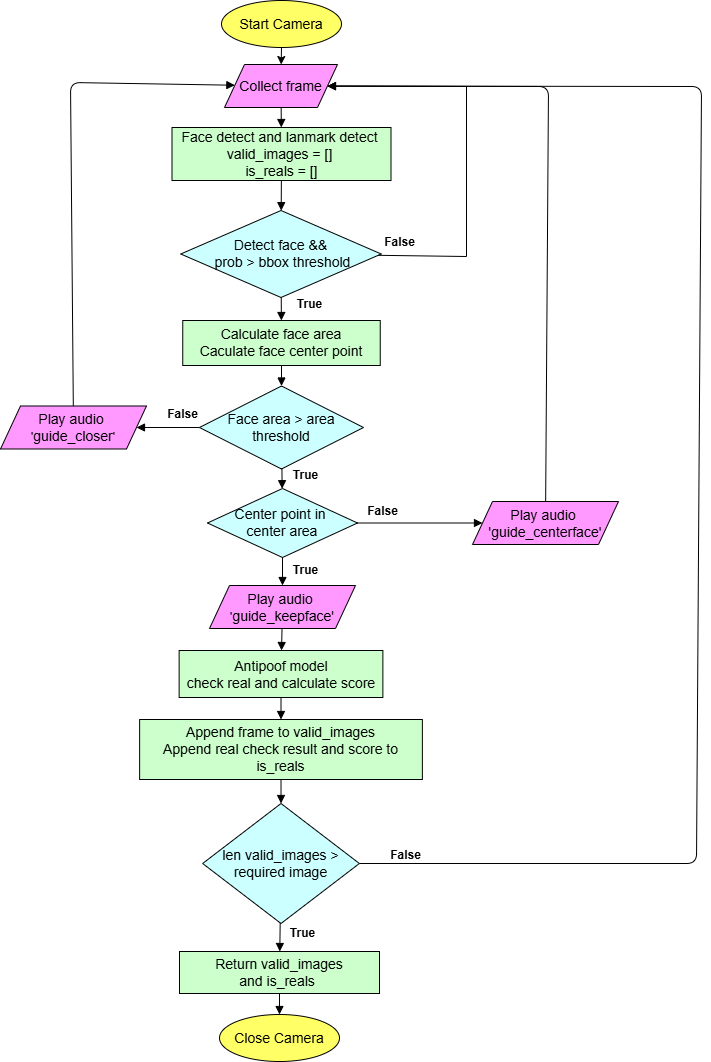

The diagram above was exported from draw.io. Its source (the exported page's mxGraphModel, read from the mxfile embedded in the PNG):
<mxGraphModel dx="2224" dy="1631" grid="0" gridSize="10" guides="1" tooltips="1" connect="1" arrows="1" fold="1" page="0" pageScale="1" pageWidth="827" pageHeight="1169" math="0" shadow="0">
  <root>
    <mxCell id="0" />
    <mxCell id="1" parent="0" />
    <mxCell id="rb3U2Px1Tk3lLj-etArt-47" value="" style="group" vertex="1" connectable="0" parent="1">
      <mxGeometry x="-22" y="-510" width="701" height="1061" as="geometry" />
    </mxCell>
    <mxCell id="CpWwpWOYutswolxkR1-H-26" value="&lt;font style=&quot;font-size: 14px;&quot;&gt;Start Camera&lt;/font&gt;" style="ellipse;whiteSpace=wrap;html=1;fillColor=#FFFF66;" vertex="1" parent="rb3U2Px1Tk3lLj-etArt-47">
      <mxGeometry x="221" width="120" height="47" as="geometry" />
    </mxCell>
    <mxCell id="CpWwpWOYutswolxkR1-H-29" value="&lt;font style=&quot;font-size: 14px;&quot;&gt;Detect face &amp;amp;&amp;amp;&lt;/font&gt;&lt;div&gt;&lt;font style=&quot;font-size: 14px;&quot;&gt;&amp;nbsp;prob &amp;gt; bbox threshold&lt;/font&gt;&lt;/div&gt;" style="rhombus;whiteSpace=wrap;html=1;fillColor=#CCFFFF;" vertex="1" parent="rb3U2Px1Tk3lLj-etArt-47">
      <mxGeometry x="180.25" y="210" width="200.5" height="87" as="geometry" />
    </mxCell>
    <mxCell id="CpWwpWOYutswolxkR1-H-30" value="" style="endArrow=classic;html=1;rounded=0;" edge="1" parent="rb3U2Px1Tk3lLj-etArt-47" source="CpWwpWOYutswolxkR1-H-29" target="rb3U2Px1Tk3lLj-etArt-3">
      <mxGeometry width="50" height="50" relative="1" as="geometry">
        <mxPoint x="197" y="174" as="sourcePoint" />
        <mxPoint x="433" y="55" as="targetPoint" />
        <Array as="points">
          <mxPoint x="466" y="256" />
          <mxPoint x="466" y="86" />
        </Array>
      </mxGeometry>
    </mxCell>
    <mxCell id="rb3U2Px1Tk3lLj-etArt-3" value="&lt;font style=&quot;font-size: 14px;&quot;&gt;Collect frame&lt;/font&gt;" style="shape=parallelogram;perimeter=parallelogramPerimeter;whiteSpace=wrap;html=1;fixedSize=1;fillColor=#FF99FF;" vertex="1" parent="rb3U2Px1Tk3lLj-etArt-47">
      <mxGeometry x="224" y="64" width="113" height="43" as="geometry" />
    </mxCell>
    <mxCell id="rb3U2Px1Tk3lLj-etArt-4" value="&lt;font style=&quot;font-size: 14px;&quot;&gt;Face area &amp;gt; area&lt;/font&gt; &lt;font style=&quot;font-size: 14px;&quot;&gt;threshold&lt;/font&gt;" style="rhombus;whiteSpace=wrap;html=1;fillColor=#CCFFFF;" vertex="1" parent="rb3U2Px1Tk3lLj-etArt-47">
      <mxGeometry x="199" y="385.5" width="164" height="83" as="geometry" />
    </mxCell>
    <mxCell id="rb3U2Px1Tk3lLj-etArt-7" value="&lt;font style=&quot;&quot;&gt;&lt;font style=&quot;font-size: 14px;&quot; face=&quot;Helvetica&quot;&gt;Face detect and lanmark detect&amp;nbsp;&lt;/font&gt;&lt;/font&gt;&lt;div&gt;&lt;font style=&quot;font-size: 14px;&quot;&gt;&lt;span style=&quot;background-color: transparent; color: light-dark(rgb(0, 0, 0), rgb(255, 255, 255));&quot;&gt;valid_images = []&amp;nbsp;&lt;/span&gt;&lt;/font&gt;&lt;/div&gt;&lt;div&gt;&lt;font style=&quot;font-size: 14px;&quot;&gt;&lt;span style=&quot;background-color: transparent; color: light-dark(rgb(0, 0, 0), rgb(255, 255, 255));&quot;&gt;is_reals = []&lt;/span&gt;&lt;/font&gt;&lt;/div&gt;" style="rounded=0;whiteSpace=wrap;html=1;fillColor=#CCFFCC;" vertex="1" parent="rb3U2Px1Tk3lLj-etArt-47">
      <mxGeometry x="171.5" y="127" width="219" height="53" as="geometry" />
    </mxCell>
    <mxCell id="rb3U2Px1Tk3lLj-etArt-8" value="&lt;font style=&quot;font-size: 14px;&quot;&gt;Calculate face area&lt;/font&gt;&lt;div&gt;&lt;font style=&quot;font-size: 14px;&quot;&gt;Caculate face center point&lt;/font&gt;&lt;/div&gt;" style="rounded=0;whiteSpace=wrap;html=1;fillColor=#CCFFCC;" vertex="1" parent="rb3U2Px1Tk3lLj-etArt-47">
      <mxGeometry x="182.25" y="320" width="197.5" height="45" as="geometry" />
    </mxCell>
    <mxCell id="rb3U2Px1Tk3lLj-etArt-9" value="&lt;font style=&quot;font-size: 14px;&quot;&gt;Antipoof model&lt;/font&gt;&lt;div&gt;&lt;font style=&quot;font-size: 14px;&quot;&gt;check real and calculate score&lt;/font&gt;&lt;/div&gt;" style="rounded=0;whiteSpace=wrap;html=1;fillColor=#CCFFCC;" vertex="1" parent="rb3U2Px1Tk3lLj-etArt-47">
      <mxGeometry x="178.63" y="650" width="203.75" height="47" as="geometry" />
    </mxCell>
    <mxCell id="rb3U2Px1Tk3lLj-etArt-10" value="&lt;font style=&quot;font-size: 14px;&quot;&gt;Center point in&amp;nbsp;&lt;/font&gt;&lt;div&gt;&lt;font style=&quot;font-size: 14px;&quot;&gt;center area&lt;/font&gt;&lt;/div&gt;" style="rhombus;whiteSpace=wrap;html=1;fillColor=#CCFFFF;" vertex="1" parent="rb3U2Px1Tk3lLj-etArt-47">
      <mxGeometry x="207" y="488" width="150" height="69" as="geometry" />
    </mxCell>
    <mxCell id="rb3U2Px1Tk3lLj-etArt-11" value="&lt;font style=&quot;font-size: 14px;&quot;&gt;Play audio&amp;nbsp;&lt;/font&gt;&lt;div&gt;'&lt;font style=&quot;font-size: 14px;&quot;&gt;guide_keepface'&lt;/font&gt;&lt;/div&gt;" style="shape=parallelogram;perimeter=parallelogramPerimeter;whiteSpace=wrap;html=1;fixedSize=1;fillColor=#FF99FF;" vertex="1" parent="rb3U2Px1Tk3lLj-etArt-47">
      <mxGeometry x="209" y="585" width="146" height="43" as="geometry" />
    </mxCell>
    <mxCell id="rb3U2Px1Tk3lLj-etArt-13" value="&lt;font style=&quot;font-size: 14px;&quot;&gt;len valid_images &amp;gt; required image&lt;/font&gt;" style="rhombus;whiteSpace=wrap;html=1;fillColor=#CCFFFF;" vertex="1" parent="rb3U2Px1Tk3lLj-etArt-47">
      <mxGeometry x="202.13" y="803" width="156.75" height="120" as="geometry" />
    </mxCell>
    <mxCell id="rb3U2Px1Tk3lLj-etArt-14" value="&lt;div&gt;&lt;font style=&quot;font-size: 14px;&quot;&gt;Append frame to valid_images&lt;/font&gt;&lt;/div&gt;&lt;div&gt;&lt;font style=&quot;font-size: 14px;&quot;&gt;Append real check result and score to is_reals&lt;/font&gt;&lt;/div&gt;" style="rounded=0;whiteSpace=wrap;html=1;fillColor=#CCFFCC;" vertex="1" parent="rb3U2Px1Tk3lLj-etArt-47">
      <mxGeometry x="139.13" y="719" width="282.75" height="60" as="geometry" />
    </mxCell>
    <mxCell id="rb3U2Px1Tk3lLj-etArt-15" value="&lt;font style=&quot;font-size: 14px;&quot;&gt;Play audio&amp;nbsp;&lt;/font&gt;&lt;div&gt;&lt;font style=&quot;font-size: 14px;&quot;&gt;'guide_centerface'&lt;/font&gt;&lt;/div&gt;" style="shape=parallelogram;perimeter=parallelogramPerimeter;whiteSpace=wrap;html=1;fixedSize=1;fillColor=#FF99FF;" vertex="1" parent="rb3U2Px1Tk3lLj-etArt-47">
      <mxGeometry x="472" y="501" width="146" height="43" as="geometry" />
    </mxCell>
    <mxCell id="rb3U2Px1Tk3lLj-etArt-16" style="endArrow=block;html=1;" edge="1" parent="rb3U2Px1Tk3lLj-etArt-47" source="rb3U2Px1Tk3lLj-etArt-15" target="rb3U2Px1Tk3lLj-etArt-3">
      <mxGeometry relative="1" as="geometry">
        <mxPoint x="546" y="315" as="sourcePoint" />
        <mxPoint x="561" y="139" as="targetPoint" />
        <Array as="points">
          <mxPoint x="548" y="86" />
        </Array>
      </mxGeometry>
    </mxCell>
    <mxCell id="rb3U2Px1Tk3lLj-etArt-17" style="endArrow=block;html=1;" edge="1" parent="rb3U2Px1Tk3lLj-etArt-47" source="rb3U2Px1Tk3lLj-etArt-10" target="rb3U2Px1Tk3lLj-etArt-15">
      <mxGeometry relative="1" as="geometry">
        <mxPoint x="469" y="311" as="sourcePoint" />
        <mxPoint x="474" y="367" as="targetPoint" />
      </mxGeometry>
    </mxCell>
    <mxCell id="rb3U2Px1Tk3lLj-etArt-18" value="&lt;font style=&quot;font-size: 14px;&quot;&gt;Play audio&amp;nbsp;&lt;/font&gt;&lt;div&gt;'&lt;font style=&quot;font-size: 14px;&quot;&gt;guide_closer&lt;/font&gt;'&lt;/div&gt;" style="shape=parallelogram;perimeter=parallelogramPerimeter;whiteSpace=wrap;html=1;fixedSize=1;fillColor=#FF99FF;" vertex="1" parent="rb3U2Px1Tk3lLj-etArt-47">
      <mxGeometry y="405.5" width="146" height="43" as="geometry" />
    </mxCell>
    <mxCell id="rb3U2Px1Tk3lLj-etArt-19" style="endArrow=block;html=1;" edge="1" parent="rb3U2Px1Tk3lLj-etArt-47" source="rb3U2Px1Tk3lLj-etArt-4" target="rb3U2Px1Tk3lLj-etArt-18">
      <mxGeometry relative="1" as="geometry">
        <mxPoint x="22" y="207" as="sourcePoint" />
        <mxPoint x="27" y="263" as="targetPoint" />
      </mxGeometry>
    </mxCell>
    <mxCell id="rb3U2Px1Tk3lLj-etArt-20" style="endArrow=block;html=1;" edge="1" parent="rb3U2Px1Tk3lLj-etArt-47" source="rb3U2Px1Tk3lLj-etArt-18" target="rb3U2Px1Tk3lLj-etArt-3">
      <mxGeometry relative="1" as="geometry">
        <mxPoint x="86" y="175" as="sourcePoint" />
        <mxPoint x="91" y="231" as="targetPoint" />
        <Array as="points">
          <mxPoint x="70" y="82" />
        </Array>
      </mxGeometry>
    </mxCell>
    <mxCell id="rb3U2Px1Tk3lLj-etArt-21" style="endArrow=block;html=1;" edge="1" parent="rb3U2Px1Tk3lLj-etArt-47" source="rb3U2Px1Tk3lLj-etArt-7" target="CpWwpWOYutswolxkR1-H-29">
      <mxGeometry relative="1" as="geometry">
        <mxPoint x="34" y="241" as="sourcePoint" />
        <mxPoint x="39" y="297" as="targetPoint" />
      </mxGeometry>
    </mxCell>
    <mxCell id="rb3U2Px1Tk3lLj-etArt-22" style="endArrow=block;html=1;" edge="1" parent="rb3U2Px1Tk3lLj-etArt-47" source="rb3U2Px1Tk3lLj-etArt-3" target="rb3U2Px1Tk3lLj-etArt-7">
      <mxGeometry relative="1" as="geometry">
        <mxPoint x="108" y="121" as="sourcePoint" />
        <mxPoint x="113" y="177" as="targetPoint" />
      </mxGeometry>
    </mxCell>
    <mxCell id="rb3U2Px1Tk3lLj-etArt-23" style="endArrow=block;html=1;" edge="1" parent="rb3U2Px1Tk3lLj-etArt-47" source="CpWwpWOYutswolxkR1-H-29" target="rb3U2Px1Tk3lLj-etArt-8">
      <mxGeometry relative="1" as="geometry">
        <mxPoint x="148" y="228" as="sourcePoint" />
        <mxPoint x="153" y="284" as="targetPoint" />
      </mxGeometry>
    </mxCell>
    <mxCell id="rb3U2Px1Tk3lLj-etArt-24" style="endArrow=block;html=1;" edge="1" parent="rb3U2Px1Tk3lLj-etArt-47" source="rb3U2Px1Tk3lLj-etArt-8" target="rb3U2Px1Tk3lLj-etArt-4">
      <mxGeometry relative="1" as="geometry">
        <mxPoint x="465" y="312" as="sourcePoint" />
        <mxPoint x="470" y="368" as="targetPoint" />
      </mxGeometry>
    </mxCell>
    <mxCell id="rb3U2Px1Tk3lLj-etArt-25" style="endArrow=block;html=1;" edge="1" parent="rb3U2Px1Tk3lLj-etArt-47" source="rb3U2Px1Tk3lLj-etArt-4" target="rb3U2Px1Tk3lLj-etArt-10">
      <mxGeometry relative="1" as="geometry">
        <mxPoint x="670" y="400" as="sourcePoint" />
        <mxPoint x="675" y="456" as="targetPoint" />
      </mxGeometry>
    </mxCell>
    <mxCell id="rb3U2Px1Tk3lLj-etArt-26" style="endArrow=block;html=1;" edge="1" parent="rb3U2Px1Tk3lLj-etArt-47" source="rb3U2Px1Tk3lLj-etArt-10" target="rb3U2Px1Tk3lLj-etArt-11">
      <mxGeometry relative="1" as="geometry">
        <mxPoint x="500" y="670" as="sourcePoint" />
        <mxPoint x="505" y="726" as="targetPoint" />
      </mxGeometry>
    </mxCell>
    <mxCell id="rb3U2Px1Tk3lLj-etArt-27" value="&lt;font style=&quot;font-size: 14px;&quot;&gt;Close Camera&lt;/font&gt;" style="ellipse;whiteSpace=wrap;html=1;fillColor=#FFFF66;" vertex="1" parent="rb3U2Px1Tk3lLj-etArt-47">
      <mxGeometry x="219" y="1014" width="120" height="47" as="geometry" />
    </mxCell>
    <mxCell id="rb3U2Px1Tk3lLj-etArt-28" style="endArrow=block;html=1;" edge="1" parent="rb3U2Px1Tk3lLj-etArt-47" source="rb3U2Px1Tk3lLj-etArt-13" target="rb3U2Px1Tk3lLj-etArt-3">
      <mxGeometry relative="1" as="geometry">
        <mxPoint x="595" y="707" as="sourcePoint" />
        <mxPoint x="670" y="81" as="targetPoint" />
        <Array as="points">
          <mxPoint x="696" y="863" />
          <mxPoint x="701" y="86" />
        </Array>
      </mxGeometry>
    </mxCell>
    <mxCell id="rb3U2Px1Tk3lLj-etArt-29" style="endArrow=block;html=1;" edge="1" parent="rb3U2Px1Tk3lLj-etArt-47" source="rb3U2Px1Tk3lLj-etArt-11" target="rb3U2Px1Tk3lLj-etArt-9">
      <mxGeometry relative="1" as="geometry">
        <mxPoint x="68" y="622" as="sourcePoint" />
        <mxPoint x="68" y="650" as="targetPoint" />
      </mxGeometry>
    </mxCell>
    <mxCell id="rb3U2Px1Tk3lLj-etArt-30" style="endArrow=block;html=1;" edge="1" parent="rb3U2Px1Tk3lLj-etArt-47" source="rb3U2Px1Tk3lLj-etArt-9" target="rb3U2Px1Tk3lLj-etArt-14">
      <mxGeometry relative="1" as="geometry">
        <mxPoint x="70" y="681" as="sourcePoint" />
        <mxPoint x="70" y="709" as="targetPoint" />
      </mxGeometry>
    </mxCell>
    <mxCell id="rb3U2Px1Tk3lLj-etArt-31" style="endArrow=block;html=1;" edge="1" parent="rb3U2Px1Tk3lLj-etArt-47" source="rb3U2Px1Tk3lLj-etArt-14" target="rb3U2Px1Tk3lLj-etArt-13">
      <mxGeometry relative="1" as="geometry">
        <mxPoint x="72" y="699" as="sourcePoint" />
        <mxPoint x="72" y="727" as="targetPoint" />
      </mxGeometry>
    </mxCell>
    <mxCell id="rb3U2Px1Tk3lLj-etArt-32" style="endArrow=block;html=1;" edge="1" parent="rb3U2Px1Tk3lLj-etArt-47" source="rb3U2Px1Tk3lLj-etArt-13" target="rb3U2Px1Tk3lLj-etArt-33">
      <mxGeometry relative="1" as="geometry">
        <mxPoint x="60" y="986" as="sourcePoint" />
        <mxPoint x="60" y="1014" as="targetPoint" />
      </mxGeometry>
    </mxCell>
    <mxCell id="rb3U2Px1Tk3lLj-etArt-33" value="&lt;font style=&quot;font-size: 14px;&quot;&gt;Return&amp;nbsp;&lt;span style=&quot;background-color: transparent; color: light-dark(rgb(0, 0, 0), rgb(255, 255, 255));&quot;&gt;valid_images and&amp;nbsp;&lt;/span&gt;&lt;span style=&quot;background-color: transparent; color: light-dark(rgb(0, 0, 0), rgb(255, 255, 255));&quot;&gt;is_reals&amp;nbsp;&lt;/span&gt;&lt;/font&gt;" style="rounded=0;whiteSpace=wrap;html=1;fillColor=#CCFFCC;" vertex="1" parent="rb3U2Px1Tk3lLj-etArt-47">
      <mxGeometry x="179" y="951" width="200" height="42" as="geometry" />
    </mxCell>
    <mxCell id="rb3U2Px1Tk3lLj-etArt-35" style="endArrow=block;html=1;" edge="1" parent="rb3U2Px1Tk3lLj-etArt-47" source="rb3U2Px1Tk3lLj-etArt-33" target="rb3U2Px1Tk3lLj-etArt-27">
      <mxGeometry relative="1" as="geometry">
        <mxPoint x="99" y="1023" as="sourcePoint" />
        <mxPoint x="99" y="1062" as="targetPoint" />
      </mxGeometry>
    </mxCell>
    <mxCell id="rb3U2Px1Tk3lLj-etArt-36" value="" style="endArrow=classic;html=1;rounded=0;" edge="1" parent="rb3U2Px1Tk3lLj-etArt-47" source="CpWwpWOYutswolxkR1-H-26" target="rb3U2Px1Tk3lLj-etArt-3">
      <mxGeometry width="50" height="50" relative="1" as="geometry">
        <mxPoint x="352" y="240" as="sourcePoint" />
        <mxPoint x="402" y="190" as="targetPoint" />
      </mxGeometry>
    </mxCell>
    <mxCell id="rb3U2Px1Tk3lLj-etArt-37" value="&lt;b&gt;True&lt;/b&gt;" style="text;html=1;align=center;verticalAlign=middle;resizable=0;points=[];autosize=1;strokeColor=none;fillColor=none;" vertex="1" parent="rb3U2Px1Tk3lLj-etArt-47">
      <mxGeometry x="287" y="291" width="43" height="26" as="geometry" />
    </mxCell>
    <mxCell id="rb3U2Px1Tk3lLj-etArt-40" value="&lt;b&gt;False&lt;/b&gt;" style="text;html=1;align=center;verticalAlign=middle;resizable=0;points=[];autosize=1;strokeColor=none;fillColor=none;" vertex="1" parent="rb3U2Px1Tk3lLj-etArt-47">
      <mxGeometry x="374" y="229" width="49" height="26" as="geometry" />
    </mxCell>
    <mxCell id="rb3U2Px1Tk3lLj-etArt-41" value="&lt;b&gt;True&lt;/b&gt;" style="text;html=1;align=center;verticalAlign=middle;resizable=0;points=[];autosize=1;strokeColor=none;fillColor=none;" vertex="1" parent="rb3U2Px1Tk3lLj-etArt-47">
      <mxGeometry x="280" y="920" width="43" height="26" as="geometry" />
    </mxCell>
    <mxCell id="rb3U2Px1Tk3lLj-etArt-42" value="&lt;b&gt;True&lt;/b&gt;" style="text;html=1;align=center;verticalAlign=middle;resizable=0;points=[];autosize=1;strokeColor=none;fillColor=none;" vertex="1" parent="rb3U2Px1Tk3lLj-etArt-47">
      <mxGeometry x="283" y="462" width="43" height="26" as="geometry" />
    </mxCell>
    <mxCell id="rb3U2Px1Tk3lLj-etArt-43" value="&lt;b&gt;True&lt;/b&gt;" style="text;html=1;align=center;verticalAlign=middle;resizable=0;points=[];autosize=1;strokeColor=none;fillColor=none;" vertex="1" parent="rb3U2Px1Tk3lLj-etArt-47">
      <mxGeometry x="283" y="557" width="43" height="26" as="geometry" />
    </mxCell>
    <mxCell id="rb3U2Px1Tk3lLj-etArt-44" value="&lt;b&gt;False&lt;/b&gt;" style="text;html=1;align=center;verticalAlign=middle;resizable=0;points=[];autosize=1;strokeColor=none;fillColor=none;" vertex="1" parent="rb3U2Px1Tk3lLj-etArt-47">
      <mxGeometry x="380.75" y="842" width="49" height="26" as="geometry" />
    </mxCell>
    <mxCell id="rb3U2Px1Tk3lLj-etArt-45" value="&lt;b&gt;False&lt;/b&gt;" style="text;html=1;align=center;verticalAlign=middle;resizable=0;points=[];autosize=1;strokeColor=none;fillColor=none;" vertex="1" parent="rb3U2Px1Tk3lLj-etArt-47">
      <mxGeometry x="357.5" y="498" width="49" height="26" as="geometry" />
    </mxCell>
    <mxCell id="rb3U2Px1Tk3lLj-etArt-46" value="&lt;b&gt;False&lt;/b&gt;" style="text;html=1;align=center;verticalAlign=middle;resizable=0;points=[];autosize=1;strokeColor=none;fillColor=none;" vertex="1" parent="rb3U2Px1Tk3lLj-etArt-47">
      <mxGeometry x="158" y="401" width="49" height="26" as="geometry" />
    </mxCell>
  </root>
</mxGraphModel>